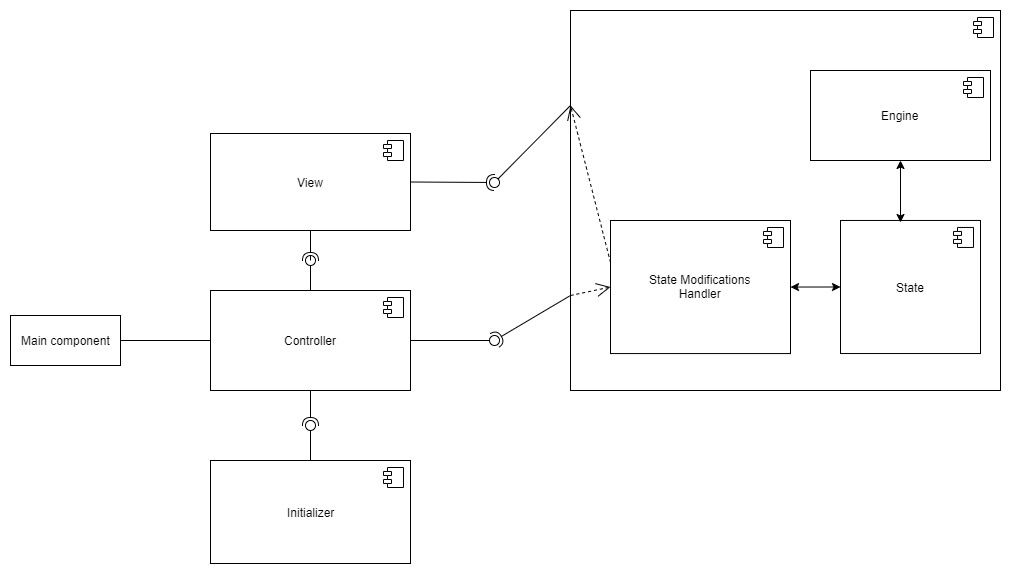

The diagram above was exported from draw.io. Its source (the exported page's mxGraphModel, read from the mxfile embedded in the PNG):
<mxGraphModel dx="1536" dy="694" grid="1" gridSize="10" guides="1" tooltips="1" connect="1" arrows="1" fold="1" page="1" pageScale="1" pageWidth="1169" pageHeight="827" math="0" shadow="0">
  <root>
    <mxCell id="0" />
    <mxCell id="1" parent="0" />
    <mxCell id="bwPwjCVQdTIrMj-M8ErN-21" style="edgeStyle=orthogonalEdgeStyle;rounded=0;orthogonalLoop=1;jettySize=auto;html=1;exitX=1;exitY=0.5;exitDx=0;exitDy=0;entryX=0;entryY=0.5;entryDx=0;entryDy=0;endArrow=none;endFill=0;" parent="1" source="bwPwjCVQdTIrMj-M8ErN-1" target="bwPwjCVQdTIrMj-M8ErN-5" edge="1">
      <mxGeometry relative="1" as="geometry" />
    </mxCell>
    <mxCell id="bwPwjCVQdTIrMj-M8ErN-1" value="Main component" style="html=1;" parent="1" vertex="1">
      <mxGeometry x="100" y="455" width="110" height="50" as="geometry" />
    </mxCell>
    <mxCell id="bwPwjCVQdTIrMj-M8ErN-5" value="Controller" style="html=1;" parent="1" vertex="1">
      <mxGeometry x="300" y="430" width="200" height="100" as="geometry" />
    </mxCell>
    <mxCell id="bwPwjCVQdTIrMj-M8ErN-6" value="" style="shape=component;jettyWidth=8;jettyHeight=4;" parent="bwPwjCVQdTIrMj-M8ErN-5" vertex="1">
      <mxGeometry x="1" width="20" height="20" relative="1" as="geometry">
        <mxPoint x="-27" y="7" as="offset" />
      </mxGeometry>
    </mxCell>
    <mxCell id="bwPwjCVQdTIrMj-M8ErN-39" style="edgeStyle=orthogonalEdgeStyle;rounded=0;orthogonalLoop=1;jettySize=auto;html=1;exitX=0;exitY=0.25;exitDx=0;exitDy=0;dashed=1;endArrow=open;endFill=0;" parent="1" source="bwPwjCVQdTIrMj-M8ErN-7" edge="1">
      <mxGeometry relative="1" as="geometry">
        <mxPoint x="700" y="400" as="targetPoint" />
        <Array as="points">
          <mxPoint x="680" y="337" />
          <mxPoint x="680" y="400" />
        </Array>
      </mxGeometry>
    </mxCell>
    <mxCell id="bwPwjCVQdTIrMj-M8ErN-7" value="" style="html=1;verticalAlign=middle;align=center;editable=1;movable=1;cloneable=1;deletable=1;" parent="1" vertex="1">
      <mxGeometry x="660" y="150" width="430" height="380" as="geometry" />
    </mxCell>
    <mxCell id="bwPwjCVQdTIrMj-M8ErN-8" value="" style="shape=component;jettyWidth=8;jettyHeight=4;" parent="bwPwjCVQdTIrMj-M8ErN-7" vertex="1">
      <mxGeometry x="1" width="20" height="20" relative="1" as="geometry">
        <mxPoint x="-27" y="7" as="offset" />
      </mxGeometry>
    </mxCell>
    <mxCell id="bwPwjCVQdTIrMj-M8ErN-28" value="State Modifications&lt;br&gt;Handler" style="html=1;verticalAlign=middle;align=center;editable=1;movable=1;cloneable=1;deletable=1;" parent="bwPwjCVQdTIrMj-M8ErN-7" vertex="1">
      <mxGeometry x="40" y="210" width="180" height="133.0739299610895" as="geometry" />
    </mxCell>
    <mxCell id="bwPwjCVQdTIrMj-M8ErN-29" value="" style="shape=component;jettyWidth=8;jettyHeight=4;" parent="bwPwjCVQdTIrMj-M8ErN-28" vertex="1">
      <mxGeometry x="1" width="20" height="20" relative="1" as="geometry">
        <mxPoint x="-27" y="7" as="offset" />
      </mxGeometry>
    </mxCell>
    <mxCell id="bwPwjCVQdTIrMj-M8ErN-35" value="State" style="html=1;verticalAlign=middle;align=center;editable=1;movable=1;cloneable=1;deletable=1;" parent="bwPwjCVQdTIrMj-M8ErN-7" vertex="1">
      <mxGeometry x="270" y="209.96303501945528" width="140" height="133.0739299610895" as="geometry" />
    </mxCell>
    <mxCell id="bwPwjCVQdTIrMj-M8ErN-36" value="" style="shape=component;jettyWidth=8;jettyHeight=4;" parent="bwPwjCVQdTIrMj-M8ErN-35" vertex="1">
      <mxGeometry x="1" width="20" height="20" relative="1" as="geometry">
        <mxPoint x="-27" y="7" as="offset" />
      </mxGeometry>
    </mxCell>
    <mxCell id="bwPwjCVQdTIrMj-M8ErN-37" value="" style="endArrow=classic;startArrow=classic;html=1;entryX=0;entryY=0.5;entryDx=0;entryDy=0;exitX=1;exitY=0.5;exitDx=0;exitDy=0;verticalAlign=middle;align=center;editable=1;movable=1;cloneable=1;deletable=1;" parent="bwPwjCVQdTIrMj-M8ErN-7" source="bwPwjCVQdTIrMj-M8ErN-28" target="bwPwjCVQdTIrMj-M8ErN-35" edge="1">
      <mxGeometry width="50" height="50" relative="1" as="geometry">
        <mxPoint x="210" y="320.8560311284047" as="sourcePoint" />
        <mxPoint x="260" y="246.92607003891052" as="targetPoint" />
      </mxGeometry>
    </mxCell>
    <mxCell id="bwPwjCVQdTIrMj-M8ErN-43" value="" style="endArrow=open;endFill=1;endSize=12;html=1;dashed=1;entryX=0;entryY=0.5;entryDx=0;entryDy=0;exitX=0;exitY=0.75;exitDx=0;exitDy=0;verticalAlign=middle;align=center;editable=1;movable=1;cloneable=1;deletable=1;" parent="bwPwjCVQdTIrMj-M8ErN-7" source="bwPwjCVQdTIrMj-M8ErN-7" target="bwPwjCVQdTIrMj-M8ErN-28" edge="1">
      <mxGeometry width="160" relative="1" as="geometry">
        <mxPoint x="-560" y="660.9338521400779" as="sourcePoint" />
        <mxPoint x="-400" y="660.9338521400779" as="targetPoint" />
      </mxGeometry>
    </mxCell>
    <mxCell id="BAOqRIcFoCx0USRHnAG6-4" style="edgeStyle=orthogonalEdgeStyle;rounded=0;orthogonalLoop=1;jettySize=auto;html=1;entryX=0.429;entryY=0.014;entryDx=0;entryDy=0;entryPerimeter=0;align=center;startArrow=classic;startFill=1;" edge="1" parent="bwPwjCVQdTIrMj-M8ErN-7" source="BAOqRIcFoCx0USRHnAG6-2" target="bwPwjCVQdTIrMj-M8ErN-35">
      <mxGeometry relative="1" as="geometry" />
    </mxCell>
    <mxCell id="BAOqRIcFoCx0USRHnAG6-2" value="Engine" style="html=1;align=center;" vertex="1" parent="bwPwjCVQdTIrMj-M8ErN-7">
      <mxGeometry x="240" y="60" width="180" height="90" as="geometry" />
    </mxCell>
    <mxCell id="BAOqRIcFoCx0USRHnAG6-3" value="" style="shape=component;jettyWidth=8;jettyHeight=4;" vertex="1" parent="BAOqRIcFoCx0USRHnAG6-2">
      <mxGeometry x="1" width="20" height="20" relative="1" as="geometry">
        <mxPoint x="-27" y="7" as="offset" />
      </mxGeometry>
    </mxCell>
    <mxCell id="bwPwjCVQdTIrMj-M8ErN-10" value="View" style="html=1;" parent="1" vertex="1">
      <mxGeometry x="300" y="273" width="200" height="97" as="geometry" />
    </mxCell>
    <mxCell id="bwPwjCVQdTIrMj-M8ErN-11" value="" style="shape=component;jettyWidth=8;jettyHeight=4;" parent="bwPwjCVQdTIrMj-M8ErN-10" vertex="1">
      <mxGeometry x="1" width="20" height="20" relative="1" as="geometry">
        <mxPoint x="-27" y="7" as="offset" />
      </mxGeometry>
    </mxCell>
    <mxCell id="bwPwjCVQdTIrMj-M8ErN-13" value="Initializer" style="html=1;" parent="1" vertex="1">
      <mxGeometry x="300" y="600" width="200" height="103" as="geometry" />
    </mxCell>
    <mxCell id="bwPwjCVQdTIrMj-M8ErN-14" value="" style="shape=component;jettyWidth=8;jettyHeight=4;" parent="bwPwjCVQdTIrMj-M8ErN-13" vertex="1">
      <mxGeometry x="1" width="20" height="20" relative="1" as="geometry">
        <mxPoint x="-27" y="7" as="offset" />
      </mxGeometry>
    </mxCell>
    <mxCell id="bwPwjCVQdTIrMj-M8ErN-18" value="" style="rounded=0;orthogonalLoop=1;jettySize=auto;html=1;endArrow=none;endFill=0;exitX=0.5;exitY=0;exitDx=0;exitDy=0;" parent="1" source="bwPwjCVQdTIrMj-M8ErN-13" target="bwPwjCVQdTIrMj-M8ErN-20" edge="1">
      <mxGeometry relative="1" as="geometry">
        <mxPoint x="380" y="565" as="sourcePoint" />
      </mxGeometry>
    </mxCell>
    <mxCell id="bwPwjCVQdTIrMj-M8ErN-19" value="" style="rounded=0;orthogonalLoop=1;jettySize=auto;html=1;endArrow=halfCircle;endFill=0;entryX=0.5;entryY=0.5;entryDx=0;entryDy=0;endSize=6;strokeWidth=1;exitX=0.5;exitY=1;exitDx=0;exitDy=0;" parent="1" source="bwPwjCVQdTIrMj-M8ErN-5" target="bwPwjCVQdTIrMj-M8ErN-20" edge="1">
      <mxGeometry relative="1" as="geometry">
        <mxPoint x="450" y="565" as="sourcePoint" />
      </mxGeometry>
    </mxCell>
    <mxCell id="bwPwjCVQdTIrMj-M8ErN-20" value="" style="ellipse;whiteSpace=wrap;html=1;fontFamily=Helvetica;fontSize=12;fontColor=#000000;align=center;strokeColor=#000000;fillColor=#ffffff;points=[];aspect=fixed;resizable=0;" parent="1" vertex="1">
      <mxGeometry x="395" y="560" width="10" height="10" as="geometry" />
    </mxCell>
    <mxCell id="bwPwjCVQdTIrMj-M8ErN-22" value="" style="rounded=0;orthogonalLoop=1;jettySize=auto;html=1;endArrow=none;endFill=0;exitX=1;exitY=0.5;exitDx=0;exitDy=0;" parent="1" source="bwPwjCVQdTIrMj-M8ErN-5" target="bwPwjCVQdTIrMj-M8ErN-24" edge="1">
      <mxGeometry relative="1" as="geometry">
        <mxPoint x="564" y="480" as="sourcePoint" />
      </mxGeometry>
    </mxCell>
    <mxCell id="bwPwjCVQdTIrMj-M8ErN-23" value="" style="rounded=0;orthogonalLoop=1;jettySize=auto;html=1;endArrow=halfCircle;endFill=0;entryX=0.5;entryY=0.5;entryDx=0;entryDy=0;endSize=6;strokeWidth=1;exitX=0;exitY=0.75;exitDx=0;exitDy=0;" parent="1" source="bwPwjCVQdTIrMj-M8ErN-7" target="bwPwjCVQdTIrMj-M8ErN-24" edge="1">
      <mxGeometry relative="1" as="geometry">
        <mxPoint x="604" y="480" as="sourcePoint" />
      </mxGeometry>
    </mxCell>
    <mxCell id="bwPwjCVQdTIrMj-M8ErN-24" value="" style="ellipse;whiteSpace=wrap;html=1;fontFamily=Helvetica;fontSize=12;fontColor=#000000;align=center;strokeColor=#000000;fillColor=#ffffff;points=[];aspect=fixed;resizable=0;" parent="1" vertex="1">
      <mxGeometry x="579" y="475" width="10" height="10" as="geometry" />
    </mxCell>
    <mxCell id="bwPwjCVQdTIrMj-M8ErN-25" value="" style="rounded=0;orthogonalLoop=1;jettySize=auto;html=1;endArrow=none;endFill=0;exitX=0;exitY=0.25;exitDx=0;exitDy=0;" parent="1" source="bwPwjCVQdTIrMj-M8ErN-7" target="bwPwjCVQdTIrMj-M8ErN-27" edge="1">
      <mxGeometry relative="1" as="geometry">
        <mxPoint x="564" y="322" as="sourcePoint" />
      </mxGeometry>
    </mxCell>
    <mxCell id="bwPwjCVQdTIrMj-M8ErN-26" value="" style="rounded=0;orthogonalLoop=1;jettySize=auto;html=1;endArrow=halfCircle;endFill=0;entryX=0.5;entryY=0.5;entryDx=0;entryDy=0;endSize=6;strokeWidth=1;exitX=1;exitY=0.5;exitDx=0;exitDy=0;" parent="1" source="bwPwjCVQdTIrMj-M8ErN-10" target="bwPwjCVQdTIrMj-M8ErN-27" edge="1">
      <mxGeometry relative="1" as="geometry">
        <mxPoint x="604" y="322" as="sourcePoint" />
      </mxGeometry>
    </mxCell>
    <mxCell id="bwPwjCVQdTIrMj-M8ErN-27" value="" style="ellipse;whiteSpace=wrap;html=1;fontFamily=Helvetica;fontSize=12;fontColor=#000000;align=center;strokeColor=#000000;fillColor=#ffffff;points=[];aspect=fixed;resizable=0;" parent="1" vertex="1">
      <mxGeometry x="579" y="317" width="10" height="10" as="geometry" />
    </mxCell>
    <mxCell id="bwPwjCVQdTIrMj-M8ErN-42" value="" style="endArrow=open;endFill=1;endSize=12;html=1;entryX=0;entryY=0.25;entryDx=0;entryDy=0;dashed=1;" parent="1" target="bwPwjCVQdTIrMj-M8ErN-7" edge="1">
      <mxGeometry width="160" relative="1" as="geometry">
        <mxPoint x="700" y="402" as="sourcePoint" />
        <mxPoint x="260" y="720" as="targetPoint" />
      </mxGeometry>
    </mxCell>
    <mxCell id="BAOqRIcFoCx0USRHnAG6-5" value="" style="rounded=0;orthogonalLoop=1;jettySize=auto;html=1;endArrow=none;endFill=0;align=center;entryX=0.5;entryY=0;entryDx=0;entryDy=0;" edge="1" target="bwPwjCVQdTIrMj-M8ErN-5" parent="1" source="BAOqRIcFoCx0USRHnAG6-7">
      <mxGeometry relative="1" as="geometry">
        <mxPoint x="400" y="400" as="sourcePoint" />
      </mxGeometry>
    </mxCell>
    <mxCell id="BAOqRIcFoCx0USRHnAG6-6" value="" style="rounded=0;orthogonalLoop=1;jettySize=auto;html=1;endArrow=halfCircle;endFill=0;endSize=6;strokeWidth=1;align=center;exitX=0.5;exitY=1;exitDx=0;exitDy=0;" edge="1" parent="1" source="bwPwjCVQdTIrMj-M8ErN-10">
      <mxGeometry relative="1" as="geometry">
        <mxPoint x="140" y="725" as="sourcePoint" />
        <mxPoint x="400" y="400" as="targetPoint" />
      </mxGeometry>
    </mxCell>
    <mxCell id="BAOqRIcFoCx0USRHnAG6-7" value="" style="ellipse;whiteSpace=wrap;html=1;fontFamily=Helvetica;fontSize=12;fontColor=#000000;align=center;strokeColor=#000000;fillColor=#ffffff;points=[];aspect=fixed;resizable=0;" vertex="1" parent="1">
      <mxGeometry x="395" y="395" width="10" height="10" as="geometry" />
    </mxCell>
    <mxCell id="BAOqRIcFoCx0USRHnAG6-8" value="" style="rounded=0;orthogonalLoop=1;jettySize=auto;html=1;endArrow=none;endFill=0;align=center;entryX=0.5;entryY=0;entryDx=0;entryDy=0;" edge="1" parent="1" target="BAOqRIcFoCx0USRHnAG6-7">
      <mxGeometry relative="1" as="geometry">
        <mxPoint x="400" y="400" as="sourcePoint" />
        <mxPoint x="400" y="430" as="targetPoint" />
      </mxGeometry>
    </mxCell>
  </root>
</mxGraphModel>